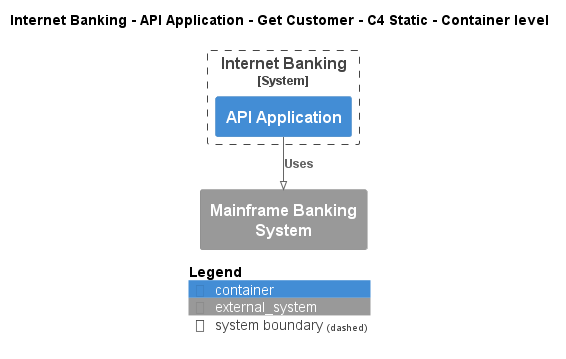

The diagram above was rendered by PlantUML. Its source (embedded in the PNG):
@startuml
!pragma layout smetana
!include ..\..\..\..\..\..\.c4s\C4_Container.puml

AddElementTag("state:new", $bgColor=green, $fontColor=#ffffff, $borderColor=green, $shadowing="False")
AddElementTag("state:changed", $bgColor=orange, $fontColor=#ffffff, $borderColor=orange, $shadowing="False")
AddElementTag("state:removed", $bgColor=red, $fontColor=#ffffff, $borderColor=red, $shadowing="False")

AddRelTag("state:new", $textColor=green, $lineColor=green)
AddRelTag("state:changed", $textColor=orange, $lineColor=orange)
AddRelTag("state:removed", $textColor=red, $lineColor=red)

SHOW_PERSON_PORTRAIT()
LAYOUT_TOP_DOWN()

skinparam linetype polyline

title Internet Banking - API Application - Get Customer - C4 Static - Container level


System_Boundary(BigBankPlc.SoftwareSystems.InternetBanking, "Internet Banking") {
    Container(BigBankPlc.SoftwareSystems.InternetBanking.Containers.APIApplication, "API Application", "", "")
}
System_Ext(BigBankPlc.SoftwareSystems.MainframeBankingSystem, "Mainframe Banking System", "")

Rel(BigBankPlc.SoftwareSystems.InternetBanking.Containers.APIApplication, BigBankPlc.SoftwareSystems.MainframeBankingSystem, "Uses")


SHOW_LEGEND()
@enduml